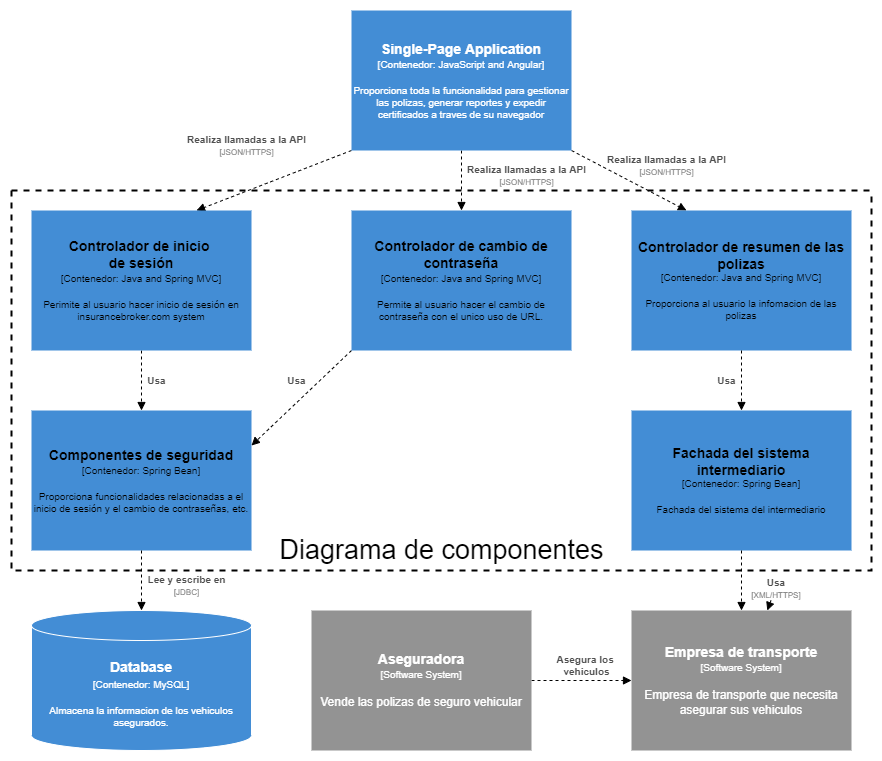

The diagram above was exported from draw.io. Its source (the exported page's mxGraphModel, read from the mxfile embedded in the PNG):
<mxGraphModel dx="460" dy="-56" grid="1" gridSize="10" guides="1" tooltips="1" connect="1" arrows="1" fold="1" page="0" pageScale="1" pageWidth="850" pageHeight="1100" math="0" shadow="0">
  <root>
    <mxCell id="5FXB-Hn5o9p6s2p5KeNv-0" />
    <mxCell id="5FXB-Hn5o9p6s2p5KeNv-1" parent="5FXB-Hn5o9p6s2p5KeNv-0" />
    <mxCell id="tUwyxNymoi1ypxfcI6os-0" style="edgeStyle=none;rounded=0;orthogonalLoop=1;jettySize=auto;html=1;exitX=0;exitY=1;exitDx=0;exitDy=0;entryX=0.75;entryY=0;entryDx=0;entryDy=0;dashed=1;fontSize=8;fontColor=#000000;endArrow=block;endFill=1;" parent="5FXB-Hn5o9p6s2p5KeNv-1" source="tUwyxNymoi1ypxfcI6os-3" target="tUwyxNymoi1ypxfcI6os-6" edge="1">
      <mxGeometry relative="1" as="geometry" />
    </mxCell>
    <mxCell id="tUwyxNymoi1ypxfcI6os-1" style="edgeStyle=none;rounded=0;orthogonalLoop=1;jettySize=auto;html=1;exitX=0.5;exitY=1;exitDx=0;exitDy=0;entryX=0.5;entryY=0;entryDx=0;entryDy=0;dashed=1;fontSize=8;fontColor=#000000;endArrow=block;endFill=1;" parent="5FXB-Hn5o9p6s2p5KeNv-1" source="tUwyxNymoi1ypxfcI6os-3" target="tUwyxNymoi1ypxfcI6os-9" edge="1">
      <mxGeometry relative="1" as="geometry" />
    </mxCell>
    <mxCell id="tUwyxNymoi1ypxfcI6os-2" style="edgeStyle=none;rounded=0;orthogonalLoop=1;jettySize=auto;html=1;exitX=1;exitY=1;exitDx=0;exitDy=0;entryX=0.25;entryY=0;entryDx=0;entryDy=0;dashed=1;fontSize=8;fontColor=#000000;endArrow=block;endFill=1;" parent="5FXB-Hn5o9p6s2p5KeNv-1" source="tUwyxNymoi1ypxfcI6os-3" target="tUwyxNymoi1ypxfcI6os-13" edge="1">
      <mxGeometry relative="1" as="geometry" />
    </mxCell>
    <mxCell id="tUwyxNymoi1ypxfcI6os-3" value="&lt;font color=&quot;#ffffff&quot;&gt;&lt;font style=&quot;font-size: 14px&quot;&gt;&lt;b&gt;Single-Page Application&lt;/b&gt;&lt;/font&gt;&lt;br style=&quot;font-size: 12px&quot;&gt;&lt;font&gt;[Contenedor: JavaScript and Angular]&lt;br&gt;&lt;/font&gt;&lt;br style=&quot;font-size: 12px&quot;&gt;Proporciona toda la funcionalidad para gestionar las polizas, generar reportes y expedir certificados a traves de su navegador&lt;br&gt;&lt;/font&gt;" style="rounded=0;whiteSpace=wrap;html=1;fontSize=10;fillColor=#438DD5;strokeColor=none;" parent="5FXB-Hn5o9p6s2p5KeNv-1" vertex="1">
      <mxGeometry x="370" y="970" width="220" height="140" as="geometry" />
    </mxCell>
    <mxCell id="tUwyxNymoi1ypxfcI6os-4" value="" style="swimlane;startSize=0;fontSize=8;fontColor=#4F4F4F;strokeColor=#000000;fillColor=#85BBF0;dashed=1;strokeWidth=2;" parent="5FXB-Hn5o9p6s2p5KeNv-1" vertex="1">
      <mxGeometry x="30" y="1150" width="860" height="380" as="geometry" />
    </mxCell>
    <mxCell id="tUwyxNymoi1ypxfcI6os-5" style="edgeStyle=none;rounded=0;orthogonalLoop=1;jettySize=auto;html=1;exitX=0.5;exitY=1;exitDx=0;exitDy=0;entryX=0.5;entryY=0;entryDx=0;entryDy=0;dashed=1;fontSize=8;fontColor=#000000;endArrow=block;endFill=1;" parent="tUwyxNymoi1ypxfcI6os-4" source="tUwyxNymoi1ypxfcI6os-6" target="tUwyxNymoi1ypxfcI6os-7" edge="1">
      <mxGeometry relative="1" as="geometry" />
    </mxCell>
    <mxCell id="tUwyxNymoi1ypxfcI6os-6" value="&lt;span style=&quot;font-size: 14px&quot;&gt;&lt;b&gt;Controlador de inicio &lt;br&gt;de sesión&lt;/b&gt;&lt;/span&gt;&lt;br style=&quot;font-size: 12px&quot;&gt;&lt;font&gt;[Contenedor: Java and Spring MVC]&lt;br&gt;&lt;/font&gt;&lt;br style=&quot;font-size: 12px&quot;&gt;Perimite al usuario hacer inicio de sesión en insurancebroker.com system" style="rounded=0;whiteSpace=wrap;html=1;fontSize=10;fillColor=#438DD5;strokeColor=none;" parent="tUwyxNymoi1ypxfcI6os-4" vertex="1">
      <mxGeometry x="20" y="20" width="220" height="140" as="geometry" />
    </mxCell>
    <mxCell id="tUwyxNymoi1ypxfcI6os-7" value="&lt;span style=&quot;font-size: 14px&quot;&gt;&lt;b&gt;Componentes de seguridad&lt;/b&gt;&lt;/span&gt;&lt;br style=&quot;font-size: 12px&quot;&gt;&lt;font&gt;[Contenedor: Spring Bean]&lt;br&gt;&lt;/font&gt;&lt;br style=&quot;font-size: 12px&quot;&gt;Proporciona funcionalidades relacionadas a el inicio de sesión y el cambio de contraseñas, etc." style="rounded=0;whiteSpace=wrap;html=1;fontSize=10;fillColor=#438DD5;strokeColor=none;" parent="tUwyxNymoi1ypxfcI6os-4" vertex="1">
      <mxGeometry x="20" y="220" width="220" height="140" as="geometry" />
    </mxCell>
    <mxCell id="tUwyxNymoi1ypxfcI6os-8" style="edgeStyle=none;rounded=0;orthogonalLoop=1;jettySize=auto;html=1;exitX=0;exitY=1;exitDx=0;exitDy=0;entryX=1;entryY=0.25;entryDx=0;entryDy=0;dashed=1;fontSize=8;fontColor=#000000;endArrow=block;endFill=1;" parent="tUwyxNymoi1ypxfcI6os-4" source="tUwyxNymoi1ypxfcI6os-9" target="tUwyxNymoi1ypxfcI6os-7" edge="1">
      <mxGeometry relative="1" as="geometry" />
    </mxCell>
    <mxCell id="tUwyxNymoi1ypxfcI6os-9" value="&lt;span style=&quot;font-size: 14px&quot;&gt;&lt;b&gt;Controlador de cambio de contraseña&lt;/b&gt;&lt;/span&gt;&lt;br style=&quot;font-size: 12px&quot;&gt;&lt;font&gt;[Contenedor: Java and Spring MVC]&lt;br&gt;&lt;/font&gt;&lt;br style=&quot;font-size: 12px&quot;&gt;Permite al usuario hacer el cambio de contraseña con el unico uso de URL." style="rounded=0;whiteSpace=wrap;html=1;fontSize=10;fillColor=#438DD5;strokeColor=none;" parent="tUwyxNymoi1ypxfcI6os-4" vertex="1">
      <mxGeometry x="340" y="20" width="220" height="140" as="geometry" />
    </mxCell>
    <mxCell id="tUwyxNymoi1ypxfcI6os-10" value="&lt;font color=&quot;#4f4f4f&quot;&gt;&lt;b&gt;Usa&lt;/b&gt;&lt;/font&gt;" style="text;html=1;align=center;verticalAlign=middle;resizable=0;points=[];autosize=1;strokeColor=none;fillColor=none;fontSize=10;fontColor=#000000;" parent="tUwyxNymoi1ypxfcI6os-4" vertex="1">
      <mxGeometry x="130" y="180" width="30" height="20" as="geometry" />
    </mxCell>
    <mxCell id="tUwyxNymoi1ypxfcI6os-11" value="&lt;font color=&quot;#4f4f4f&quot;&gt;&lt;b&gt;Usa&lt;/b&gt;&lt;/font&gt;" style="text;html=1;align=center;verticalAlign=middle;resizable=0;points=[];autosize=1;strokeColor=none;fillColor=none;fontSize=10;fontColor=#000000;" parent="tUwyxNymoi1ypxfcI6os-4" vertex="1">
      <mxGeometry x="270" y="180" width="30" height="20" as="geometry" />
    </mxCell>
    <mxCell id="tUwyxNymoi1ypxfcI6os-12" value="" style="edgeStyle=none;rounded=0;orthogonalLoop=1;jettySize=auto;html=1;dashed=1;fontSize=8;fontColor=#000000;endArrow=block;endFill=1;" parent="tUwyxNymoi1ypxfcI6os-4" source="tUwyxNymoi1ypxfcI6os-13" target="tUwyxNymoi1ypxfcI6os-14" edge="1">
      <mxGeometry relative="1" as="geometry" />
    </mxCell>
    <mxCell id="tUwyxNymoi1ypxfcI6os-13" value="&lt;font&gt;&lt;span style=&quot;font-size: 14px&quot;&gt;&lt;b&gt;Controlador de resumen de las polizas&lt;br&gt;&lt;/b&gt;&lt;/span&gt;[Contenedor: Java and Spring MVC]&lt;br&gt;&lt;/font&gt;&lt;br style=&quot;font-size: 12px&quot;&gt;Proporciona al usuario la infomacion de las polizas" style="rounded=0;whiteSpace=wrap;html=1;fontSize=10;fillColor=#438DD5;strokeColor=none;" parent="tUwyxNymoi1ypxfcI6os-4" vertex="1">
      <mxGeometry x="620" y="20" width="220" height="140" as="geometry" />
    </mxCell>
    <mxCell id="tUwyxNymoi1ypxfcI6os-14" value="&lt;font&gt;&lt;b style=&quot;font-size: 14px&quot;&gt;Fachada del sistema intermediario&lt;/b&gt;&lt;span style=&quot;font-size: 14px&quot;&gt;&lt;b&gt;&lt;br&gt;&lt;/b&gt;&lt;/span&gt;[Contenedor: Spring Bean]&lt;br&gt;&lt;/font&gt;&lt;br style=&quot;font-size: 12px&quot;&gt;Fachada del sistema del intermediario" style="rounded=0;whiteSpace=wrap;html=1;fontSize=10;fillColor=#438DD5;strokeColor=none;" parent="tUwyxNymoi1ypxfcI6os-4" vertex="1">
      <mxGeometry x="620" y="220" width="220" height="140" as="geometry" />
    </mxCell>
    <mxCell id="tUwyxNymoi1ypxfcI6os-15" value="&lt;font color=&quot;#4f4f4f&quot;&gt;&lt;b&gt;Usa&lt;/b&gt;&lt;/font&gt;" style="text;html=1;align=center;verticalAlign=middle;resizable=0;points=[];autosize=1;strokeColor=none;fillColor=none;fontSize=10;fontColor=#000000;" parent="tUwyxNymoi1ypxfcI6os-4" vertex="1">
      <mxGeometry x="700" y="180" width="30" height="20" as="geometry" />
    </mxCell>
    <mxCell id="leh2yFQi0uVWHXPjmqx0-0" value="&lt;font style=&quot;font-size: 27px;&quot;&gt;Diagrama de componentes&lt;/font&gt;" style="text;html=1;align=center;verticalAlign=middle;resizable=0;points=[];autosize=1;strokeColor=none;fillColor=none;" vertex="1" parent="tUwyxNymoi1ypxfcI6os-4">
      <mxGeometry x="260" y="350" width="340" height="20" as="geometry" />
    </mxCell>
    <mxCell id="tUwyxNymoi1ypxfcI6os-16" value="&lt;font color=&quot;#ffffff&quot;&gt;&lt;span style=&quot;font-size: 14px&quot;&gt;&lt;b&gt;Database&lt;/b&gt;&lt;/span&gt;&lt;/font&gt;&lt;br style=&quot;color: rgb(255 , 255 , 255) ; font-size: 12px&quot;&gt;&lt;font style=&quot;color: rgb(255 , 255 , 255) ; font-size: 10px&quot;&gt;[Contenedor: MySQL]&lt;br&gt;&lt;/font&gt;&lt;br style=&quot;color: rgb(255 , 255 , 255) ; font-size: 12px&quot;&gt;&lt;span style=&quot;color: rgb(255 , 255 , 255) ; font-size: 10px&quot;&gt;Almacena la informacion de los vehiculos asegurados.&lt;/span&gt;" style="shape=cylinder3;whiteSpace=wrap;html=1;boundedLbl=1;backgroundOutline=1;size=15;fontSize=8;fontColor=#4F4F4F;strokeColor=#FFFFFF;fillColor=#438DD5;" parent="5FXB-Hn5o9p6s2p5KeNv-1" vertex="1">
      <mxGeometry x="50" y="1570" width="220" height="140" as="geometry" />
    </mxCell>
    <mxCell id="tUwyxNymoi1ypxfcI6os-17" value="&lt;font color=&quot;#ffffff&quot;&gt;&lt;font style=&quot;font-size: 14px&quot;&gt;&lt;b&gt;Empresa de transporte&lt;/b&gt;&lt;/font&gt;&lt;br style=&quot;font-size: 12px&quot;&gt;&lt;font&gt;[Software System]&lt;br&gt;&lt;/font&gt;&lt;br style=&quot;font-size: 12px&quot;&gt;&lt;span style=&quot;font-size: 12px&quot;&gt;Empresa de transporte que necesita asegurar sus vehiculos&lt;/span&gt;&lt;/font&gt;" style="rounded=0;whiteSpace=wrap;html=1;fontSize=10;fillColor=#939393;strokeColor=none;" parent="5FXB-Hn5o9p6s2p5KeNv-1" vertex="1">
      <mxGeometry x="650" y="1570" width="220" height="140" as="geometry" />
    </mxCell>
    <mxCell id="tUwyxNymoi1ypxfcI6os-18" value="" style="edgeStyle=orthogonalEdgeStyle;rounded=0;orthogonalLoop=1;jettySize=auto;html=1;dashed=1;fontSize=8;fontColor=#4F4F4F;endArrow=block;endFill=1;" parent="5FXB-Hn5o9p6s2p5KeNv-1" source="tUwyxNymoi1ypxfcI6os-19" target="tUwyxNymoi1ypxfcI6os-17" edge="1">
      <mxGeometry relative="1" as="geometry" />
    </mxCell>
    <mxCell id="tUwyxNymoi1ypxfcI6os-19" value="&lt;font color=&quot;#ffffff&quot;&gt;&lt;font style=&quot;font-size: 14px&quot;&gt;&lt;b&gt;Aseguradora&lt;/b&gt;&lt;/font&gt;&lt;br style=&quot;font-size: 12px&quot;&gt;&lt;font&gt;[Software System]&lt;br&gt;&lt;/font&gt;&lt;br style=&quot;font-size: 12px&quot;&gt;&lt;span style=&quot;font-size: 12px&quot;&gt;Vende las polizas de seguro vehicular&lt;/span&gt;&lt;/font&gt;" style="rounded=0;whiteSpace=wrap;html=1;fontSize=10;fillColor=#939393;strokeColor=none;" parent="5FXB-Hn5o9p6s2p5KeNv-1" vertex="1">
      <mxGeometry x="330" y="1570" width="220" height="140" as="geometry" />
    </mxCell>
    <mxCell id="tUwyxNymoi1ypxfcI6os-20" value="&lt;b&gt;&lt;font color=&quot;#4f4f4f&quot;&gt;Asegura los &lt;br&gt;vehiculos&lt;br&gt;&lt;/font&gt;&lt;/b&gt;" style="text;html=1;align=center;verticalAlign=middle;resizable=0;points=[];autosize=1;strokeColor=none;fillColor=none;fontSize=10;fontColor=#000000;" parent="5FXB-Hn5o9p6s2p5KeNv-1" vertex="1">
      <mxGeometry x="570" y="1610" width="70" height="30" as="geometry" />
    </mxCell>
    <mxCell id="tUwyxNymoi1ypxfcI6os-21" style="edgeStyle=none;rounded=0;orthogonalLoop=1;jettySize=auto;html=1;exitX=0.5;exitY=1;exitDx=0;exitDy=0;entryX=0.5;entryY=0;entryDx=0;entryDy=0;entryPerimeter=0;dashed=1;fontSize=8;fontColor=#000000;endArrow=block;endFill=1;" parent="5FXB-Hn5o9p6s2p5KeNv-1" source="tUwyxNymoi1ypxfcI6os-7" target="tUwyxNymoi1ypxfcI6os-16" edge="1">
      <mxGeometry relative="1" as="geometry" />
    </mxCell>
    <mxCell id="tUwyxNymoi1ypxfcI6os-22" value="&lt;font color=&quot;#4f4f4f&quot;&gt;&lt;b&gt;Lee y escribe en&lt;br&gt;&lt;/b&gt;&lt;/font&gt;&lt;font style=&quot;font-size: 8px&quot; color=&quot;#808080&quot;&gt;[JDBC]&lt;/font&gt;" style="text;html=1;align=center;verticalAlign=middle;resizable=0;points=[];autosize=1;strokeColor=none;fillColor=none;fontSize=10;fontColor=#000000;" parent="5FXB-Hn5o9p6s2p5KeNv-1" vertex="1">
      <mxGeometry x="160" y="1530" width="90" height="30" as="geometry" />
    </mxCell>
    <mxCell id="tUwyxNymoi1ypxfcI6os-23" value="&lt;font color=&quot;#4f4f4f&quot;&gt;&lt;b&gt;Realiza llamadas a la API&lt;/b&gt;&lt;/font&gt;&lt;br&gt;&lt;font style=&quot;font-size: 8px&quot; color=&quot;#808080&quot;&gt;[JSON/HTTPS]&lt;/font&gt;" style="text;html=1;align=center;verticalAlign=middle;resizable=0;points=[];autosize=1;strokeColor=none;fillColor=none;fontSize=10;fontColor=#000000;" parent="5FXB-Hn5o9p6s2p5KeNv-1" vertex="1">
      <mxGeometry x="200" y="1090" width="130" height="30" as="geometry" />
    </mxCell>
    <mxCell id="tUwyxNymoi1ypxfcI6os-24" value="&lt;font color=&quot;#4f4f4f&quot;&gt;&lt;b&gt;Realiza llamadas a la API&lt;/b&gt;&lt;/font&gt;&lt;br&gt;&lt;font style=&quot;font-size: 8px&quot; color=&quot;#808080&quot;&gt;[JSON/HTTPS]&lt;/font&gt;" style="text;html=1;align=center;verticalAlign=middle;resizable=0;points=[];autosize=1;strokeColor=none;fillColor=none;fontSize=10;fontColor=#000000;" parent="5FXB-Hn5o9p6s2p5KeNv-1" vertex="1">
      <mxGeometry x="480" y="1120" width="130" height="30" as="geometry" />
    </mxCell>
    <mxCell id="tUwyxNymoi1ypxfcI6os-25" value="&lt;font color=&quot;#4f4f4f&quot;&gt;&lt;b&gt;Realiza llamadas a la API&lt;/b&gt;&lt;/font&gt;&lt;br&gt;&lt;font style=&quot;font-size: 8px&quot; color=&quot;#808080&quot;&gt;[JSON/HTTPS]&lt;/font&gt;" style="text;html=1;align=center;verticalAlign=middle;resizable=0;points=[];autosize=1;strokeColor=none;fillColor=none;fontSize=10;fontColor=#000000;" parent="5FXB-Hn5o9p6s2p5KeNv-1" vertex="1">
      <mxGeometry x="620" y="1110" width="130" height="30" as="geometry" />
    </mxCell>
    <mxCell id="tUwyxNymoi1ypxfcI6os-26" style="edgeStyle=none;rounded=0;orthogonalLoop=1;jettySize=auto;html=1;exitX=0.5;exitY=1;exitDx=0;exitDy=0;entryX=0.5;entryY=0;entryDx=0;entryDy=0;dashed=1;fontSize=8;fontColor=#000000;endArrow=block;endFill=1;" parent="5FXB-Hn5o9p6s2p5KeNv-1" source="tUwyxNymoi1ypxfcI6os-14" target="tUwyxNymoi1ypxfcI6os-17" edge="1">
      <mxGeometry relative="1" as="geometry" />
    </mxCell>
    <mxCell id="tUwyxNymoi1ypxfcI6os-27" value="" style="edgeStyle=none;rounded=0;orthogonalLoop=1;jettySize=auto;html=1;dashed=1;fontSize=8;fontColor=#000000;endArrow=block;endFill=1;" parent="5FXB-Hn5o9p6s2p5KeNv-1" source="tUwyxNymoi1ypxfcI6os-28" target="tUwyxNymoi1ypxfcI6os-17" edge="1">
      <mxGeometry relative="1" as="geometry" />
    </mxCell>
    <mxCell id="tUwyxNymoi1ypxfcI6os-28" value="&lt;font color=&quot;#4f4f4f&quot;&gt;&lt;span style=&quot;font-size: 10px&quot;&gt;&lt;b&gt;Usa&lt;/b&gt;&lt;/span&gt;&lt;/font&gt;&lt;br style=&quot;font-size: 10px&quot;&gt;&lt;font color=&quot;#808080&quot;&gt;[XML/HTTPS]&lt;/font&gt;" style="text;whiteSpace=wrap;html=1;fontSize=8;fontColor=#000000;align=center;" parent="5FXB-Hn5o9p6s2p5KeNv-1" vertex="1">
      <mxGeometry x="760" y="1530" width="70" height="30" as="geometry" />
    </mxCell>
  </root>
</mxGraphModel>